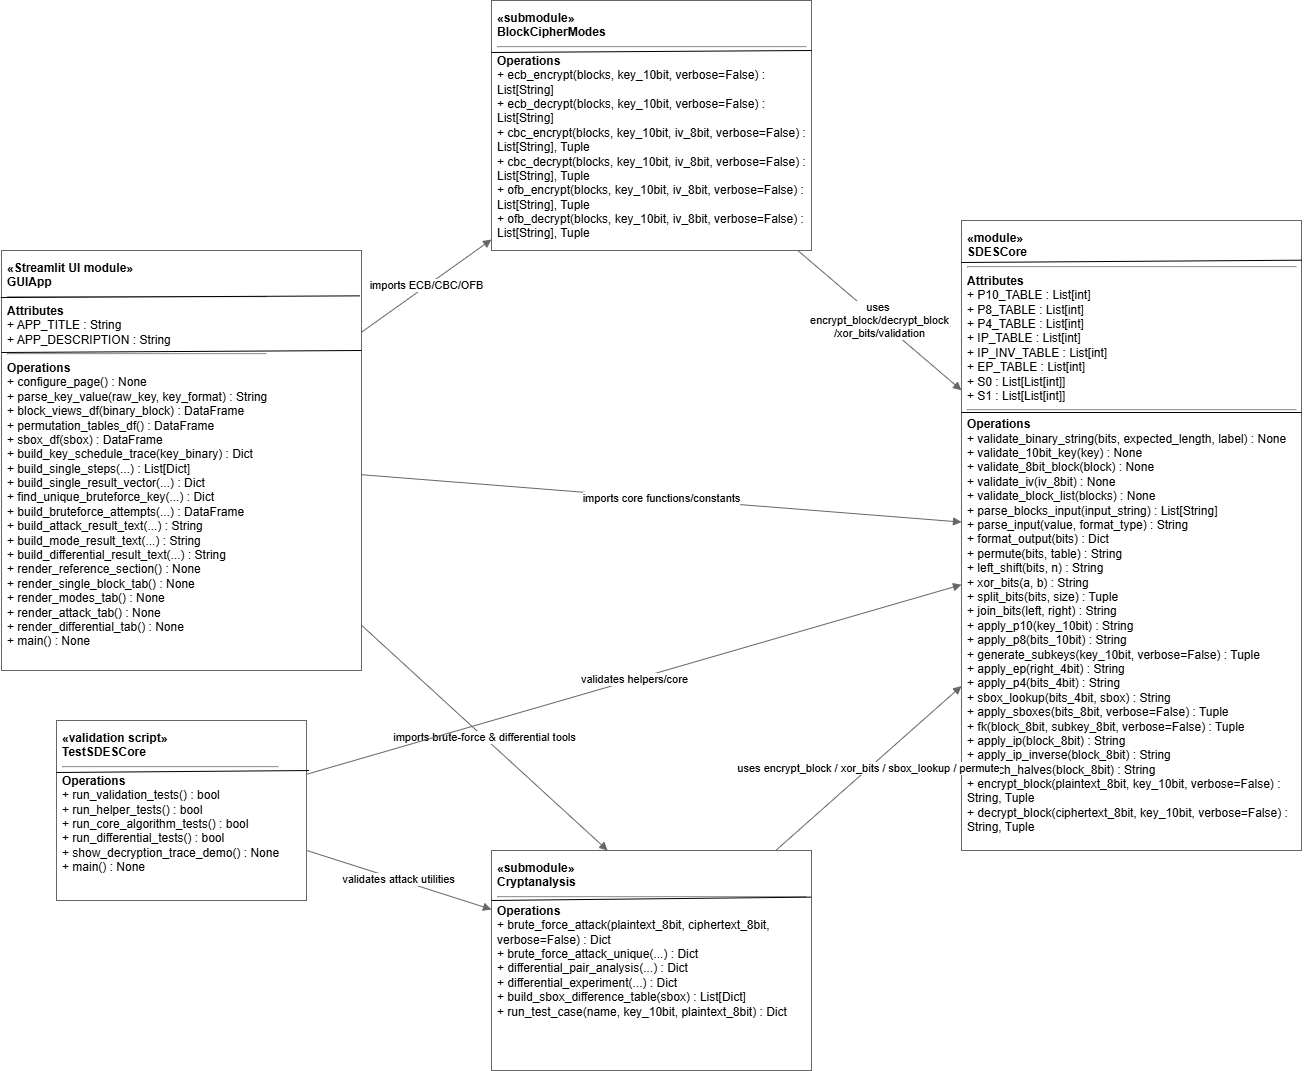

The diagram above was exported from draw.io. Its source (the exported page's mxGraphModel, read from the mxfile embedded in the PNG):
<mxGraphModel dx="1060" dy="1792" grid="1" gridSize="10" guides="1" tooltips="1" connect="1" arrows="1" fold="1" page="1" pageScale="1" pageWidth="850" pageHeight="1100" background="none" math="0" shadow="0">
  <root>
    <mxCell id="0" />
    <mxCell id="1" parent="0" />
    <mxCell id="guiapp" parent="1" style="rounded=0;whiteSpace=wrap;html=1;align=left;verticalAlign=top;spacing=6;fontSize=12;strokeColor=#666666;fillColor=none;" value="&lt;b&gt;«Streamlit UI module»&lt;/b&gt;&lt;br&gt;&lt;b&gt;GUIApp&lt;/b&gt;&lt;hr&gt;&lt;b&gt;Attributes&lt;/b&gt;&lt;br&gt;+ APP_TITLE : String&lt;br&gt;+ APP_DESCRIPTION : String&lt;hr&gt;&lt;b&gt;Operations&lt;/b&gt;&lt;span style=&quot;color: rgba(0, 0, 0, 0); font-family: monospace; font-size: 0px; white-space: nowrap;&quot;&gt;%3CmxGraphModel%3E%3Croot%3E%3CmxCell%20id%3D%220%22%2F%3E%3CmxCell%20id%3D%221%22%20parent%3D%220%22%2F%3E%3CmxCell%20id%3D%222%22%20edge%3D%221%22%20parent%3D%221%22%20style%3D%22endArrow%3Dnone%3Bhtml%3D1%3Brounded%3D0%3BexitX%3D-0.002%3BexitY%3D0.112%3BexitDx%3D0%3BexitDy%3D0%3BexitPerimeter%3D0%3BentryX%3D0.996%3BentryY%3D0.108%3BentryDx%3D0%3BentryDy%3D0%3BentryPerimeter%3D0%3B%22%20value%3D%22%22%3E%3CmxGeometry%20height%3D%2250%22%20relative%3D%221%22%20width%3D%2250%22%20as%3D%22geometry%22%3E%3CmxPoint%20x%3D%2239%22%20y%3D%22167%22%20as%3D%22sourcePoint%22%2F%3E%3CmxPoint%20x%3D%22399%22%20y%3D%22165%22%20as%3D%22targetPoint%22%2F%3E%3C%2FmxGeometry%3E%3C%2FmxCell%3E%3C%2Froot%3E%3C%2FmxGraphModel%3E&lt;/span&gt;&lt;br&gt;+ configure_page() : None&lt;br&gt;+ parse_key_value(raw_key, key_format) : String&lt;br&gt;+ block_views_df(binary_block) : DataFrame&lt;br&gt;+ permutation_tables_df() : DataFrame&lt;br&gt;+ sbox_df(sbox) : DataFrame&lt;br&gt;+ build_key_schedule_trace(key_binary) : Dict&lt;br&gt;+ build_single_steps(...) : List[Dict]&lt;br&gt;+ build_single_result_vector(...) : Dict&lt;br&gt;+ find_unique_bruteforce_key(...) : Dict&lt;br&gt;+ build_bruteforce_attempts(...) : DataFrame&lt;br&gt;+ build_attack_result_text(...) : String&lt;br&gt;+ build_mode_result_text(...) : String&lt;br&gt;+ build_differential_result_text(...) : String&lt;br&gt;+ render_reference_section() : None&lt;br&gt;+ render_single_block_tab() : None&lt;br&gt;+ render_modes_tab() : None&lt;br&gt;+ render_attack_tab() : None&lt;br&gt;+ render_differential_tab() : None&lt;br&gt;+ main() : None" vertex="1">
      <mxGeometry height="420" width="360" x="40" y="120" as="geometry" />
    </mxCell>
    <mxCell id="blockmodes" parent="1" style="rounded=0;whiteSpace=wrap;html=1;align=left;verticalAlign=top;spacing=6;fontSize=12;strokeColor=#666666;fillColor=none;" value="&lt;b&gt;&amp;laquo;submodule&amp;raquo;&lt;/b&gt;&lt;br&gt;&lt;b&gt;BlockCipherModes&lt;/b&gt;&lt;hr&gt;&lt;b&gt;Operations&lt;/b&gt;&lt;br&gt;+ ecb_encrypt(blocks, key_10bit, verbose=False) : List[String]&lt;br&gt;+ ecb_decrypt(blocks, key_10bit, verbose=False) : List[String]&lt;br&gt;+ cbc_encrypt(blocks, key_10bit, iv_8bit, verbose=False) : List[String], Tuple&lt;br&gt;+ cbc_decrypt(blocks, key_10bit, iv_8bit, verbose=False) : List[String], Tuple&lt;br&gt;+ ofb_encrypt(blocks, key_10bit, iv_8bit, verbose=False) : List[String], Tuple&lt;br&gt;+ ofb_decrypt(blocks, key_10bit, iv_8bit, verbose=False) : List[String], Tuple" vertex="1">
      <mxGeometry height="250" width="320" x="530" y="-130" as="geometry" />
    </mxCell>
    <mxCell id="cryptanalysis" parent="1" style="rounded=0;whiteSpace=wrap;html=1;align=left;verticalAlign=top;spacing=6;fontSize=12;strokeColor=#666666;fillColor=none;" value="&lt;b&gt;&amp;laquo;submodule&amp;raquo;&lt;/b&gt;&lt;br&gt;&lt;b&gt;Cryptanalysis&lt;/b&gt;&lt;hr&gt;&lt;b&gt;Operations&lt;/b&gt;&lt;br&gt;+ brute_force_attack(plaintext_8bit, ciphertext_8bit, verbose=False) : Dict&lt;br&gt;+ brute_force_attack_unique(...) : Dict&lt;br&gt;+ differential_pair_analysis(...) : Dict&lt;br&gt;+ differential_experiment(...) : Dict&lt;br&gt;+ build_sbox_difference_table(sbox) : List[Dict]&lt;br&gt;+ run_test_case(name, key_10bit, plaintext_8bit) : Dict" vertex="1">
      <mxGeometry height="220" width="320" x="530" y="720" as="geometry" />
    </mxCell>
    <mxCell id="sdescore" parent="1" style="rounded=0;whiteSpace=wrap;html=1;align=left;verticalAlign=top;spacing=6;fontSize=12;strokeColor=#666666;fillColor=none;" value="&lt;b&gt;&amp;laquo;module&amp;raquo;&lt;/b&gt;&lt;br&gt;&lt;b&gt;SDESCore&lt;/b&gt;&lt;hr&gt;&lt;b&gt;Attributes&lt;/b&gt;&lt;br&gt;+ P10_TABLE : List[int]&lt;br&gt;+ P8_TABLE : List[int]&lt;br&gt;+ P4_TABLE : List[int]&lt;br&gt;+ IP_TABLE : List[int]&lt;br&gt;+ IP_INV_TABLE : List[int]&lt;br&gt;+ EP_TABLE : List[int]&lt;br&gt;+ S0 : List[List[int]]&lt;br&gt;+ S1 : List[List[int]]&lt;hr&gt;&lt;b&gt;Operations&lt;/b&gt;&lt;br&gt;+ validate_binary_string(bits, expected_length, label) : None&lt;br&gt;+ validate_10bit_key(key) : None&lt;br&gt;+ validate_8bit_block(block) : None&lt;br&gt;+ validate_iv(iv_8bit) : None&lt;br&gt;+ validate_block_list(blocks) : None&lt;br&gt;+ parse_blocks_input(input_string) : List[String]&lt;br&gt;+ parse_input(value, format_type) : String&lt;br&gt;+ format_output(bits) : Dict&lt;br&gt;+ permute(bits, table) : String&lt;br&gt;+ left_shift(bits, n) : String&lt;br&gt;+ xor_bits(a, b) : String&lt;br&gt;+ split_bits(bits, size) : Tuple&lt;br&gt;+ join_bits(left, right) : String&lt;br&gt;+ apply_p10(key_10bit) : String&lt;br&gt;+ apply_p8(bits_10bit) : String&lt;br&gt;+ generate_subkeys(key_10bit, verbose=False) : Tuple&lt;br&gt;+ apply_ep(right_4bit) : String&lt;br&gt;+ apply_p4(bits_4bit) : String&lt;br&gt;+ sbox_lookup(bits_4bit, sbox) : String&lt;br&gt;+ apply_sboxes(bits_8bit, verbose=False) : Tuple&lt;br&gt;+ fk(block_8bit, subkey_8bit, verbose=False) : Tuple&lt;br&gt;+ apply_ip(block_8bit) : String&lt;br&gt;+ apply_ip_inverse(block_8bit) : String&lt;br&gt;+ switch_halves(block_8bit) : String&lt;br&gt;+ encrypt_block(plaintext_8bit, key_10bit, verbose=False) : String, Tuple&lt;br&gt;+ decrypt_block(ciphertext_8bit, key_10bit, verbose=False) : String, Tuple" vertex="1">
      <mxGeometry height="630" width="340" x="1000" y="90" as="geometry" />
    </mxCell>
    <mxCell id="tests" parent="1" style="rounded=0;whiteSpace=wrap;html=1;align=left;verticalAlign=top;spacing=6;fontSize=12;strokeColor=#666666;fillColor=none;" value="&lt;b&gt;&amp;laquo;validation script&amp;raquo;&lt;/b&gt;&lt;br&gt;&lt;b&gt;TestSDESCore&lt;/b&gt;&lt;hr&gt;&lt;b&gt;Operations&lt;/b&gt;&lt;br&gt;+ run_validation_tests() : bool&lt;br&gt;+ run_helper_tests() : bool&lt;br&gt;+ run_core_algorithm_tests() : bool&lt;br&gt;+ run_differential_tests() : bool&lt;br&gt;+ show_decryption_trace_demo() : None&lt;br&gt;+ main() : None" vertex="1">
      <mxGeometry height="180" width="250" x="95" y="590" as="geometry" />
    </mxCell>
    <mxCell id="e1" edge="1" parent="1" source="guiapp" style="rounded=1;html=1;endArrow=block;endFill=1;strokeColor=#666666;fontSize=11;" target="sdescore" value="imports core functions/constants">
      <mxGeometry relative="1" as="geometry" />
    </mxCell>
    <mxCell id="e2" edge="1" parent="1" source="guiapp" style="rounded=1;html=1;endArrow=block;endFill=1;strokeColor=#666666;fontSize=11;" target="blockmodes" value="imports ECB/CBC/OFB">
      <mxGeometry relative="1" as="geometry" />
    </mxCell>
    <mxCell id="e3" edge="1" parent="1" source="guiapp" style="rounded=1;html=1;endArrow=block;endFill=1;strokeColor=#666666;fontSize=11;entryX=0.363;entryY=0;entryDx=0;entryDy=0;entryPerimeter=0;" target="cryptanalysis" value="imports brute-force &amp;amp; differential tools">
      <mxGeometry relative="1" as="geometry" />
    </mxCell>
    <mxCell id="e4" edge="1" parent="1" source="blockmodes" style="rounded=1;html=1;endArrow=block;endFill=1;strokeColor=#666666;fontSize=11;" target="sdescore" value="uses&amp;nbsp;&lt;div&gt;encrypt_block/decrypt_block&lt;div&gt;&lt;span style=&quot;background-color: light-dark(#ffffff, var(--ge-dark-color, #121212)); color: light-dark(rgb(0, 0, 0), rgb(255, 255, 255));&quot;&gt;/xor_bits/validation&lt;/span&gt;&lt;/div&gt;&lt;/div&gt;">
      <mxGeometry relative="1" as="geometry" />
    </mxCell>
    <mxCell id="e5" edge="1" parent="1" source="cryptanalysis" style="rounded=1;html=1;endArrow=block;endFill=1;strokeColor=#666666;fontSize=11;" target="sdescore" value="uses encrypt_block / xor_bits / sbox_lookup / permute">
      <mxGeometry relative="1" as="geometry" />
    </mxCell>
    <mxCell id="e6" edge="1" parent="1" source="tests" style="rounded=1;html=1;endArrow=block;endFill=1;strokeColor=#666666;fontSize=11;" target="sdescore" value="validates helpers/core">
      <mxGeometry relative="1" as="geometry" />
    </mxCell>
    <mxCell id="e7" edge="1" parent="1" source="tests" style="rounded=1;html=1;endArrow=block;endFill=1;strokeColor=#666666;fontSize=11;" target="cryptanalysis" value="validates attack utilities">
      <mxGeometry relative="1" as="geometry" />
    </mxCell>
    <mxCell id="joXwem-4AFjZIWi5XlIY-1" edge="1" parent="1" source="guiapp" style="endArrow=none;html=1;rounded=0;exitX=-0.002;exitY=0.112;exitDx=0;exitDy=0;exitPerimeter=0;entryX=0.996;entryY=0.108;entryDx=0;entryDy=0;entryPerimeter=0;" target="guiapp" value="">
      <mxGeometry height="50" relative="1" width="50" as="geometry">
        <mxPoint x="630" y="510" as="sourcePoint" />
        <mxPoint x="680" y="460" as="targetPoint" />
      </mxGeometry>
    </mxCell>
    <mxCell id="joXwem-4AFjZIWi5XlIY-2" edge="1" parent="1" style="endArrow=none;html=1;rounded=0;exitX=-0.002;exitY=0.112;exitDx=0;exitDy=0;exitPerimeter=0;entryX=0.996;entryY=0.108;entryDx=0;entryDy=0;entryPerimeter=0;" value="">
      <mxGeometry height="50" relative="1" width="50" as="geometry">
        <mxPoint x="40" y="222" as="sourcePoint" />
        <mxPoint x="400" y="220" as="targetPoint" />
      </mxGeometry>
    </mxCell>
    <mxCell id="joXwem-4AFjZIWi5XlIY-3" edge="1" parent="1" style="endArrow=none;html=1;rounded=0;exitX=-0.002;exitY=0.112;exitDx=0;exitDy=0;exitPerimeter=0;entryX=1.001;entryY=0.063;entryDx=0;entryDy=0;entryPerimeter=0;" target="sdescore" value="">
      <mxGeometry height="50" relative="1" width="50" as="geometry">
        <mxPoint x="1000" y="132" as="sourcePoint" />
        <mxPoint x="1360" y="130" as="targetPoint" />
      </mxGeometry>
    </mxCell>
    <mxCell id="joXwem-4AFjZIWi5XlIY-4" edge="1" parent="1" style="endArrow=none;html=1;rounded=0;exitX=-0.002;exitY=0.112;exitDx=0;exitDy=0;exitPerimeter=0;" value="">
      <mxGeometry height="50" relative="1" width="50" as="geometry">
        <mxPoint x="1000" y="282" as="sourcePoint" />
        <mxPoint x="1340" y="282" as="targetPoint" />
      </mxGeometry>
    </mxCell>
    <mxCell id="joXwem-4AFjZIWi5XlIY-5" edge="1" parent="1" style="endArrow=none;html=1;rounded=0;exitX=-0.002;exitY=0.112;exitDx=0;exitDy=0;exitPerimeter=0;entryX=1.01;entryY=0.278;entryDx=0;entryDy=0;entryPerimeter=0;" target="tests" value="">
      <mxGeometry height="50" relative="1" width="50" as="geometry">
        <mxPoint x="95" y="642" as="sourcePoint" />
        <mxPoint x="340" y="640" as="targetPoint" />
      </mxGeometry>
    </mxCell>
    <mxCell id="joXwem-4AFjZIWi5XlIY-6" edge="1" parent="1" style="endArrow=none;html=1;rounded=0;exitX=-0.002;exitY=0.112;exitDx=0;exitDy=0;exitPerimeter=0;entryX=0.999;entryY=0.212;entryDx=0;entryDy=0;entryPerimeter=0;" target="cryptanalysis" value="">
      <mxGeometry height="50" relative="1" width="50" as="geometry">
        <mxPoint x="530" y="770" as="sourcePoint" />
        <mxPoint x="850" y="770" as="targetPoint" />
      </mxGeometry>
    </mxCell>
    <mxCell id="joXwem-4AFjZIWi5XlIY-7" edge="1" parent="1" style="endArrow=none;html=1;rounded=0;exitX=-0.002;exitY=0.112;exitDx=0;exitDy=0;exitPerimeter=0;" value="">
      <mxGeometry height="50" relative="1" width="50" as="geometry">
        <mxPoint x="530" y="-78" as="sourcePoint" />
        <mxPoint x="850" y="-80" as="targetPoint" />
      </mxGeometry>
    </mxCell>
  </root>
</mxGraphModel>